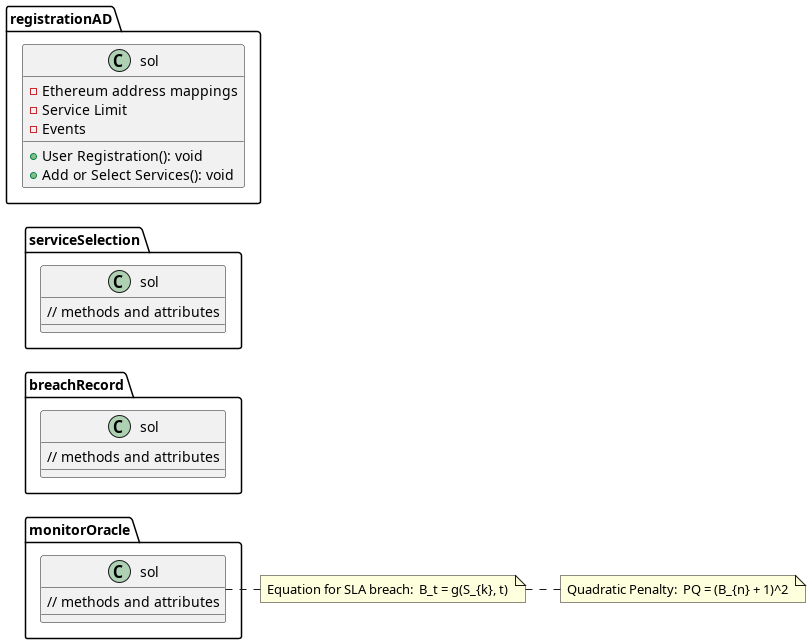

The diagram above was rendered by PlantUML. Its source (embedded in the PNG):
@startuml class_diagram

class "registrationAD.sol" {
  +User Registration(): void
  +Add or Select Services(): void
  -Ethereum address mappings
  -Service Limit
  -Events
}

class "serviceSelection.sol" {
  // methods and attributes
}

class "breachRecord.sol" {
  // methods and attributes
}

class "monitorOracle.sol" {
  // methods and attributes
}

note right: Equation for SLA breach: \( B_t = g(S_{k}, t) \)
note right: Quadratic Penalty: \( PQ = (B_{n} + 1)^2 \)

registrationAD.sol -[hidden]- serviceSelection.sol
serviceSelection.sol -[hidden]- breachRecord.sol
breachRecord.sol -[hidden]- monitorOracle.sol

@enduml